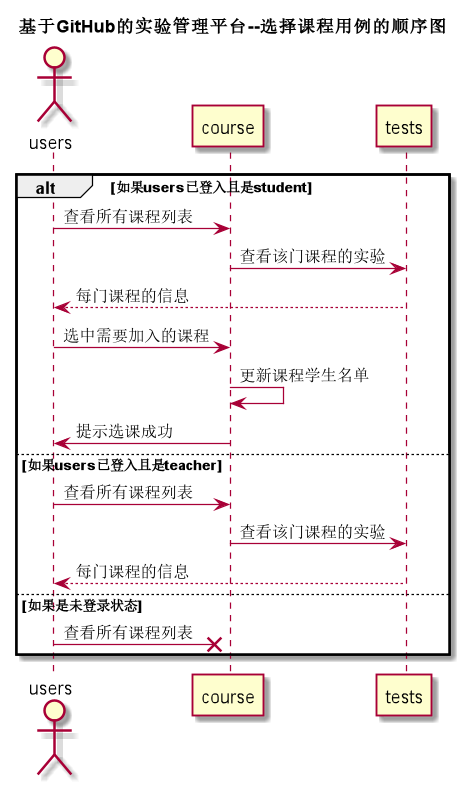

The diagram above was rendered by PlantUML. Its source (embedded in the PNG):
@startuml
title 基于GitHub的实验管理平台--选择课程用例的顺序图
actor users
alt 如果users已登入且是student
    users -> course: 查看所有课程列表
	course -> tests:查看该门课程的实验
	tests --> users:每门课程的信息
    users -> course: 选中需要加入的课程
    course -> course:更新课程学生名单
    course -> users: 提示选课成功	
else 如果users已登入且是teacher
    users -> course: 查看所有课程列表
	course -> tests:查看该门课程的实验
	tests --> users:每门课程的信息    
else 如果是未登录状态
    users ->x course: 查看所有课程列表
end

@enduml